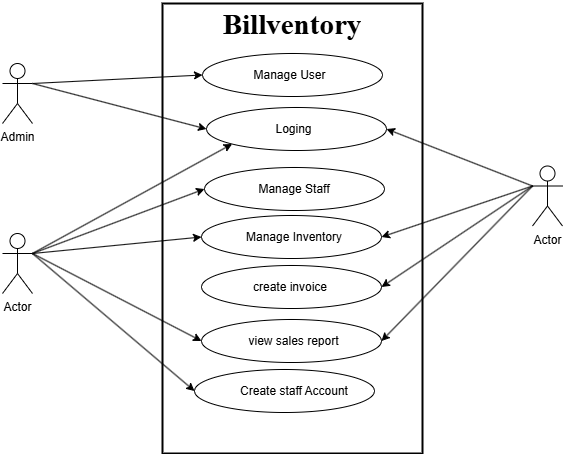

The diagram above was exported from draw.io. Its source (the exported page's mxGraphModel, read from the mxfile embedded in the PNG):
<mxGraphModel dx="1050" dy="575" grid="1" gridSize="10" guides="1" tooltips="1" connect="1" arrows="1" fold="1" page="1" pageScale="1" pageWidth="850" pageHeight="1100" math="0" shadow="0">
  <root>
    <mxCell id="0" />
    <mxCell id="1" parent="0" />
    <mxCell id="eoDX4-IqPpxefkwhhby2-3" value="" style="rounded=0;whiteSpace=wrap;html=1;fillColor=none;strokeWidth=2;" vertex="1" parent="1">
      <mxGeometry x="370" y="40" width="260" height="450" as="geometry" />
    </mxCell>
    <mxCell id="eoDX4-IqPpxefkwhhby2-4" value="&lt;h1 style=&quot;margin-top: 0px;&quot;&gt;&lt;font style=&quot;font-size: 29px;&quot; face=&quot;Times New Roman&quot;&gt;Billventory&lt;/font&gt;&lt;/h1&gt;" style="text;html=1;whiteSpace=wrap;overflow=hidden;rounded=0;align=center;" vertex="1" parent="1">
      <mxGeometry x="410" y="37" width="180" height="50" as="geometry" />
    </mxCell>
    <mxCell id="eoDX4-IqPpxefkwhhby2-5" value="" style="ellipse;whiteSpace=wrap;html=1;fillColor=none;" vertex="1" parent="1">
      <mxGeometry x="410" y="90" width="180" height="43" as="geometry" />
    </mxCell>
    <mxCell id="eoDX4-IqPpxefkwhhby2-6" value="Manage Staff" style="ellipse;whiteSpace=wrap;html=1;fillColor=none;" vertex="1" parent="1">
      <mxGeometry x="412" y="204" width="180" height="43" as="geometry" />
    </mxCell>
    <mxCell id="eoDX4-IqPpxefkwhhby2-7" value="" style="ellipse;whiteSpace=wrap;html=1;fillColor=none;" vertex="1" parent="1">
      <mxGeometry x="409" y="252" width="180" height="43" as="geometry" />
    </mxCell>
    <mxCell id="eoDX4-IqPpxefkwhhby2-8" value="" style="ellipse;whiteSpace=wrap;html=1;fillColor=none;" vertex="1" parent="1">
      <mxGeometry x="409" y="302" width="180" height="43" as="geometry" />
    </mxCell>
    <mxCell id="eoDX4-IqPpxefkwhhby2-9" value="Manage User" style="text;html=1;align=center;verticalAlign=middle;whiteSpace=wrap;rounded=0;" vertex="1" parent="1">
      <mxGeometry x="450.5" y="96.5" width="93" height="30" as="geometry" />
    </mxCell>
    <mxCell id="eoDX4-IqPpxefkwhhby2-11" value="Manage Inventory" style="text;html=1;align=center;verticalAlign=middle;whiteSpace=wrap;rounded=0;" vertex="1" parent="1">
      <mxGeometry x="452" y="258.5" width="100" height="30" as="geometry" />
    </mxCell>
    <mxCell id="eoDX4-IqPpxefkwhhby2-12" value="create invoice" style="text;html=1;align=center;verticalAlign=middle;whiteSpace=wrap;rounded=0;" vertex="1" parent="1">
      <mxGeometry x="452.5" y="308.5" width="90" height="30" as="geometry" />
    </mxCell>
    <mxCell id="eoDX4-IqPpxefkwhhby2-17" style="rounded=0;orthogonalLoop=1;jettySize=auto;html=1;exitX=1;exitY=0.3333333333333333;exitDx=0;exitDy=0;exitPerimeter=0;entryX=0;entryY=0.5;entryDx=0;entryDy=0;" edge="1" parent="1" source="eoDX4-IqPpxefkwhhby2-13" target="eoDX4-IqPpxefkwhhby2-5">
      <mxGeometry relative="1" as="geometry" />
    </mxCell>
    <mxCell id="eoDX4-IqPpxefkwhhby2-59" style="rounded=0;orthogonalLoop=1;jettySize=auto;html=1;exitX=1;exitY=0.3333333333333333;exitDx=0;exitDy=0;exitPerimeter=0;entryX=0;entryY=0.5;entryDx=0;entryDy=0;" edge="1" parent="1" source="eoDX4-IqPpxefkwhhby2-13" target="eoDX4-IqPpxefkwhhby2-56">
      <mxGeometry relative="1" as="geometry" />
    </mxCell>
    <mxCell id="eoDX4-IqPpxefkwhhby2-13" value="Admin" style="shape=umlActor;verticalLabelPosition=bottom;verticalAlign=top;html=1;outlineConnect=0;" vertex="1" parent="1">
      <mxGeometry x="210" y="100" width="30" height="60" as="geometry" />
    </mxCell>
    <mxCell id="eoDX4-IqPpxefkwhhby2-45" style="rounded=0;orthogonalLoop=1;jettySize=auto;html=1;exitX=0;exitY=0.3333333333333333;exitDx=0;exitDy=0;exitPerimeter=0;entryX=1;entryY=0.5;entryDx=0;entryDy=0;" edge="1" parent="1" source="eoDX4-IqPpxefkwhhby2-15" target="eoDX4-IqPpxefkwhhby2-7">
      <mxGeometry relative="1" as="geometry" />
    </mxCell>
    <mxCell id="eoDX4-IqPpxefkwhhby2-58" style="rounded=0;orthogonalLoop=1;jettySize=auto;html=1;exitX=0;exitY=0.3333333333333333;exitDx=0;exitDy=0;exitPerimeter=0;entryX=1;entryY=0.5;entryDx=0;entryDy=0;" edge="1" parent="1" source="eoDX4-IqPpxefkwhhby2-15" target="eoDX4-IqPpxefkwhhby2-56">
      <mxGeometry relative="1" as="geometry" />
    </mxCell>
    <mxCell id="eoDX4-IqPpxefkwhhby2-61" style="rounded=0;orthogonalLoop=1;jettySize=auto;html=1;exitX=0;exitY=0.3333333333333333;exitDx=0;exitDy=0;exitPerimeter=0;entryX=1;entryY=0.5;entryDx=0;entryDy=0;" edge="1" parent="1" source="eoDX4-IqPpxefkwhhby2-15" target="eoDX4-IqPpxefkwhhby2-20">
      <mxGeometry relative="1" as="geometry" />
    </mxCell>
    <mxCell id="eoDX4-IqPpxefkwhhby2-63" style="rounded=0;orthogonalLoop=1;jettySize=auto;html=1;exitX=0;exitY=0.3333333333333333;exitDx=0;exitDy=0;exitPerimeter=0;entryX=1;entryY=0.5;entryDx=0;entryDy=0;" edge="1" parent="1" source="eoDX4-IqPpxefkwhhby2-15" target="eoDX4-IqPpxefkwhhby2-8">
      <mxGeometry relative="1" as="geometry" />
    </mxCell>
    <mxCell id="eoDX4-IqPpxefkwhhby2-15" value="Actor" style="shape=umlActor;verticalLabelPosition=bottom;verticalAlign=top;html=1;outlineConnect=0;" vertex="1" parent="1">
      <mxGeometry x="740" y="202.5" width="30" height="60" as="geometry" />
    </mxCell>
    <mxCell id="eoDX4-IqPpxefkwhhby2-20" value="" style="ellipse;whiteSpace=wrap;html=1;fillColor=none;" vertex="1" parent="1">
      <mxGeometry x="409" y="356" width="180" height="43" as="geometry" />
    </mxCell>
    <mxCell id="eoDX4-IqPpxefkwhhby2-21" value="view sales report" style="text;html=1;align=center;verticalAlign=middle;whiteSpace=wrap;rounded=0;" vertex="1" parent="1">
      <mxGeometry x="451" y="362.5" width="101" height="30" as="geometry" />
    </mxCell>
    <mxCell id="eoDX4-IqPpxefkwhhby2-26" value="" style="ellipse;whiteSpace=wrap;html=1;fillColor=none;" vertex="1" parent="1">
      <mxGeometry x="402" y="406" width="180" height="43" as="geometry" />
    </mxCell>
    <mxCell id="eoDX4-IqPpxefkwhhby2-27" value="Create staff Account" style="text;html=1;align=center;verticalAlign=middle;whiteSpace=wrap;rounded=0;" vertex="1" parent="1">
      <mxGeometry x="433" y="412.5" width="138" height="30" as="geometry" />
    </mxCell>
    <mxCell id="eoDX4-IqPpxefkwhhby2-33" style="rounded=0;orthogonalLoop=1;jettySize=auto;html=1;exitX=1;exitY=0.3333333333333333;exitDx=0;exitDy=0;exitPerimeter=0;entryX=0;entryY=0.5;entryDx=0;entryDy=0;" edge="1" parent="1" source="eoDX4-IqPpxefkwhhby2-32" target="eoDX4-IqPpxefkwhhby2-6">
      <mxGeometry relative="1" as="geometry" />
    </mxCell>
    <mxCell id="eoDX4-IqPpxefkwhhby2-34" style="rounded=0;orthogonalLoop=1;jettySize=auto;html=1;exitX=1;exitY=0.3333333333333333;exitDx=0;exitDy=0;exitPerimeter=0;entryX=0;entryY=0.5;entryDx=0;entryDy=0;" edge="1" parent="1" source="eoDX4-IqPpxefkwhhby2-32" target="eoDX4-IqPpxefkwhhby2-7">
      <mxGeometry relative="1" as="geometry" />
    </mxCell>
    <mxCell id="eoDX4-IqPpxefkwhhby2-36" style="rounded=0;orthogonalLoop=1;jettySize=auto;html=1;exitX=1;exitY=0.3333333333333333;exitDx=0;exitDy=0;exitPerimeter=0;entryX=0;entryY=0.5;entryDx=0;entryDy=0;" edge="1" parent="1" source="eoDX4-IqPpxefkwhhby2-32" target="eoDX4-IqPpxefkwhhby2-20">
      <mxGeometry relative="1" as="geometry" />
    </mxCell>
    <mxCell id="eoDX4-IqPpxefkwhhby2-37" style="rounded=0;orthogonalLoop=1;jettySize=auto;html=1;exitX=1;exitY=0.3333333333333333;exitDx=0;exitDy=0;exitPerimeter=0;entryX=0;entryY=0.5;entryDx=0;entryDy=0;" edge="1" parent="1" source="eoDX4-IqPpxefkwhhby2-32" target="eoDX4-IqPpxefkwhhby2-26">
      <mxGeometry relative="1" as="geometry" />
    </mxCell>
    <mxCell id="eoDX4-IqPpxefkwhhby2-60" style="rounded=0;orthogonalLoop=1;jettySize=auto;html=1;exitX=1;exitY=0.3333333333333333;exitDx=0;exitDy=0;exitPerimeter=0;entryX=0;entryY=1;entryDx=0;entryDy=0;" edge="1" parent="1" source="eoDX4-IqPpxefkwhhby2-32" target="eoDX4-IqPpxefkwhhby2-56">
      <mxGeometry relative="1" as="geometry">
        <mxPoint x="410" y="160" as="targetPoint" />
      </mxGeometry>
    </mxCell>
    <mxCell id="eoDX4-IqPpxefkwhhby2-32" value="Actor" style="shape=umlActor;verticalLabelPosition=bottom;verticalAlign=top;html=1;outlineConnect=0;" vertex="1" parent="1">
      <mxGeometry x="210" y="270" width="30" height="60" as="geometry" />
    </mxCell>
    <mxCell id="eoDX4-IqPpxefkwhhby2-56" value="" style="ellipse;whiteSpace=wrap;html=1;fillColor=none;" vertex="1" parent="1">
      <mxGeometry x="414" y="144" width="180" height="43" as="geometry" />
    </mxCell>
    <mxCell id="eoDX4-IqPpxefkwhhby2-57" value="Loging" style="text;html=1;align=center;verticalAlign=middle;whiteSpace=wrap;rounded=0;" vertex="1" parent="1">
      <mxGeometry x="454.5" y="150.5" width="93" height="30" as="geometry" />
    </mxCell>
  </root>
</mxGraphModel>